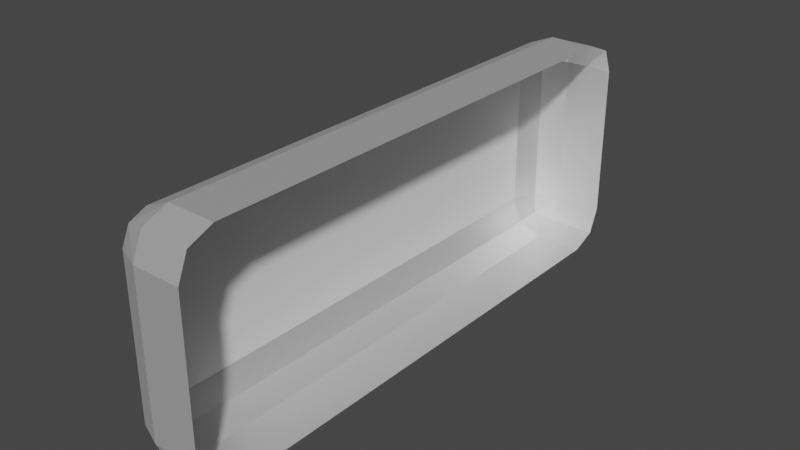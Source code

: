 # Source: Exit.blend  (saved by Blender 2.93.20; exported with 4.5.12 LTS)
import bpy
from mathutils import Matrix  # noqa: F401  (used for matrix-valued properties, if any)

bpy.ops.wm.read_factory_settings(use_empty=True)
scene = bpy.context.scene
scene.name = 'Scene'

# ---- collections
col_collection = bpy.data.collections.new('Collection'); scene.collection.children.link(col_collection)

# ---- materials (node trees are filled in below, after node groups)
mat_matexit = bpy.data.materials.new('MatExit')
mat_matexit.use_transparent_shadow = False
mat_frame = bpy.data.materials.new('Frame')
mat_frame.use_transparent_shadow = False

# ---- material node trees
mat_matexit.use_nodes = True; mat_matexit.node_tree.nodes.clear()
_N = mat_matexit.node_tree.nodes; _L = mat_matexit.node_tree.links
n0 = _N.new('ShaderNodeBsdfPrincipled'); n0.name = 'Principled BSDF'; n0.location = (10, 300)
n0.distribution = 'GGX'
n0.subsurface_method = 'BURLEY'
n0.inputs[3].default_value = 1.45
n0.inputs[27].default_value = (0.0, 0.0, 0.0, 1.0)
n0.inputs[28].default_value = 1.0
n1 = _N.new('ShaderNodeOutputMaterial'); n1.name = 'Material Output'; n1.location = (300, 300)
_L.new(n0.outputs[0], n1.inputs[0])
n1.is_active_output = True
mat_frame.use_nodes = True; mat_frame.node_tree.nodes.clear()
_N = mat_frame.node_tree.nodes; _L = mat_frame.node_tree.links
n0 = _N.new('ShaderNodeBsdfPrincipled'); n0.name = 'Principled BSDF'; n0.location = (10, 300)
n0.distribution = 'GGX'
n0.subsurface_method = 'BURLEY'
n0.inputs[1].default_value = 0.6198
n0.inputs[2].default_value = 0.5041
n0.inputs[3].default_value = 1.45
n0.inputs[13].default_value = 1.0
n0.inputs[27].default_value = (0.0, 0.0, 0.0, 1.0)
n0.inputs[28].default_value = 1.0
n1 = _N.new('ShaderNodeOutputMaterial'); n1.name = 'Material Output'; n1.location = (300, 300)
_L.new(n0.outputs[0], n1.inputs[0])
n1.is_active_output = True

# ---- world
world_world = bpy.data.worlds.new('World'); scene.world = world_world
world_world.use_nodes = True; world_world.node_tree.nodes.clear()
_N = world_world.node_tree.nodes; _L = world_world.node_tree.links
n0 = _N.new('ShaderNodeOutputWorld'); n0.name = 'World Output'; n0.location = (300, 300)
n1 = _N.new('ShaderNodeBackground'); n1.name = 'Background'; n1.location = (10, 300)
n1.inputs[0].default_value = (0.05088, 0.05088, 0.05088, 1.0)
_L.new(n1.outputs[0], n0.inputs[0])
n0.is_active_output = True
world_world.color = (0.05088, 0.05088, 0.05088)
world_world.use_sun_shadow = False
world_world.sun_shadow_jitter_overblur = 0.0

# ---- meshes
me_cube_001 = bpy.data.meshes.new('Cube.001')
me_cube_001.from_pydata([(-0.01746, -0.08745, -0.04006), (-0.01746, -0.1, -0.02751), (-0.03, -0.08745, -0.02751), (-0.01746, -0.09632, -0.03639), (-0.0247, -0.0947, -0.03476), (-0.02633, -0.09632, -0.02751), (-0.02633, -0.08745, -0.03639), (-0.01746, -0.1, 0.02751), (-0.01746, -0.08745, 0.04006), (-0.03, -0.08745, 0.02751), (-0.01746, -0.09632, 0.03639), (-0.0247, -0.0947, 0.03476), (-0.02633, -0.08745, 0.03639), (-0.02633, -0.09632, 0.02751), (-0.01746, 0.08745, -0.04006), (-0.03, 0.08745, -0.02751), (-0.01746, 0.1, -0.02751), (-0.02633, 0.08745, -0.03639), (-0.0247, 0.0947, -0.03476), (-0.02633, 0.09632, -0.02751), (-0.01746, 0.09632, -0.03639), (-0.01746, 0.08745, 0.04006), (-0.01746, 0.1, 0.02751), (-0.03, 0.08745, 0.02751), (-0.01746, 0.09632, 0.03639), (-0.0247, 0.0947, 0.03476), (-0.02633, 0.09632, 0.02751), (-0.02633, 0.08745, 0.03639), (-0.0004394, -0.1, -0.02751), (-0.0004394, -0.08745, -0.04006), (-0.0004394, -0.09632, -0.03639), (-0.0004394, -0.08745, 0.04006), (-0.0004394, -0.1, 0.02751), (-0.0004394, -0.09632, 0.03639), (-0.0004394, 0.08745, -0.04006), (-0.0004394, 0.1, -0.02751), (-0.0004394, 0.09632, -0.03639), (-0.0004394, 0.1, 0.02751), (-0.0004394, 0.08745, 0.04006), (-0.0004394, 0.09632, 0.03639)], [], [(28, 32, 7, 1), (38, 21, 8, 31), (2, 9, 23, 15), (16, 22, 37, 35), (0, 3, 4, 6), (1, 5, 4, 3), (2, 6, 4, 5), (7, 10, 11, 13), (8, 12, 11, 10), (9, 13, 11, 12), (14, 17, 18, 20), (15, 19, 18, 17), (16, 20, 18, 19), (21, 24, 25, 27), (22, 26, 25, 24), (23, 27, 25, 26), (14, 0, 6, 17), (17, 6, 2, 15), (1, 7, 13, 5), (5, 13, 9, 2), (8, 21, 27, 12), (12, 27, 23, 9), (22, 16, 19, 26), (26, 19, 15, 23), (34, 14, 20, 36), (36, 20, 16, 35), (21, 38, 39, 24), (24, 39, 37, 22), (0, 29, 30, 3), (3, 30, 28, 1), (31, 8, 10, 33), (33, 10, 7, 32), (14, 34, 29, 0)])
me_cube_001.polygons.foreach_set('material_index', [1, 1, 0, 1, 1, 1, 1, 1, 1, 1, 1, 1, 1, 1, 1, 1, 1, 1, 1, 1, 1, 1, 1, 1, 1, 1, 1, 1, 1, 1, 1, 1, 1])
_uv = me_cube_001.uv_layers.new(name='UVMap')
_uv.uv.foreach_set('vector', [0.4142, 0.75, 0.5858, 0.75, 0.5858, 0.8939, 0.4142, 0.8939, 0.625, 0.5157, 0.7689, 0.5157, 0.7689, 0.7343, 0.625, 0.7343, 0.4142, 0.01569, 0.5858, 0.01569, 0.5858, 0.2343, 0.4142, 0.2343, 0.4142, 0.3561, 0.5858, 0.3561, 0.5858, 0.5, 0.4142, 0.5, 0.2311, 0.7343, 0.2311, 0.75, 0.1698, 0.75, 0.125, 0.7343, 0.4142, 0.8939, 0.4142, 1.0, 0.3915, 1.0, 0.375, 0.8939, 0.4142, 0.01569, 0.375, 0.01569, 0.375, 0.00663, 0.4142, 0.0, 0.5858, 0.8939, 0.625, 0.8939, 0.625, 0.9552, 0.5858, 1.0, 0.7689, 0.7343, 0.875, 0.7343, 0.875, 0.7434, 0.7689, 0.75, 0.5858, 0.01569, 0.5858, 0.0, 0.6085, 0.0, 0.625, 0.01569, 0.2311, 0.5157, 0.125, 0.5157, 0.125, 0.5066, 0.2311, 0.5, 0.4142, 0.2343, 0.4142, 0.25, 0.3915, 0.25, 0.375, 0.2343, 0.4142, 0.3561, 0.375, 0.3561, 0.375, 0.2948, 0.4142, 0.25, 0.7689, 0.5157, 0.7689, 0.5, 0.8302, 0.5, 0.875, 0.5157, 0.5858, 0.3561, 0.5858, 0.25, 0.6085, 0.25, 0.625, 0.3561, 0.5858, 0.2343, 0.625, 0.2343, 0.625, 0.2434, 0.5858, 0.25, 0.2311, 0.5157, 0.2311, 0.7343, 0.125, 0.7343, 0.125, 0.5157, 0.375, 0.2343, 0.375, 0.01569, 0.4142, 0.01569, 0.4142, 0.2343, 0.4142, 0.8939, 0.5858, 0.8939, 0.5858, 1.0, 0.4142, 1.0, 0.4142, 0.0, 0.5858, 0.0, 0.5858, 0.01569, 0.4142, 0.01569, 0.7689, 0.7343, 0.7689, 0.5157, 0.875, 0.5157, 0.875, 0.7343, 0.625, 0.01569, 0.625, 0.2343, 0.5858, 0.2343, 0.5858, 0.01569, 0.5858, 0.3561, 0.4142, 0.3561, 0.4142, 0.25, 0.5858, 0.25, 0.5858, 0.25, 0.4142, 0.25, 0.4142, 0.2343, 0.5858, 0.2343, 0.375, 0.5157, 0.2311, 0.5157, 0.2311, 0.5, 0.375, 0.5, 0.375, 0.5, 0.375, 0.3561, 0.4142, 0.3561, 0.4142, 0.5, 0.7689, 0.5157, 0.625, 0.5157, 0.625, 0.5, 0.7689, 0.5, 0.625, 0.3561, 0.625, 0.5, 0.5858, 0.5, 0.5858, 0.3561, 0.2311, 0.7343, 0.375, 0.7343, 0.375, 0.75, 0.2311, 0.75, 0.375, 0.8939, 0.375, 0.75, 0.4142, 0.75, 0.4142, 0.8939, 0.625, 0.7343, 0.7689, 0.7343, 0.7689, 0.75, 0.625, 0.75, 0.625, 0.75, 0.625, 0.8939, 0.5858, 0.8939, 0.5858, 0.75, 0.2311, 0.5157, 0.375, 0.5157, 0.375, 0.7343, 0.2311, 0.7343])
me_cube_001.materials.append(mat_matexit)
me_cube_001.materials.append(mat_frame)
me_cube_001.use_remesh_fix_poles = True
me_cube_001.use_remesh_preserve_attributes = False
me_cube_001.update()

# ---- objects
ob_cube = bpy.data.objects.new('Cube', me_cube_001)

# ---- transforms, parenting, visibility, modifiers, constraints
ob_cube.location = (0.0, 0.0, 0.0)

# ---- collection membership
col_collection.objects.link(ob_cube)

# ---- scene / render settings (as saved in the file)
scene.frame_start = 1; scene.frame_end = 250; scene.frame_set(1)
scene.render.engine = 'BLENDER_EEVEE_NEXT'
scene.cycles.use_denoising = False
scene.cycles.samples = 128
scene.cycles.sampling_pattern = 'TABULATED_SOBOL'
scene.cycles.use_adaptive_sampling = False
scene.cycles.use_light_tree = False
scene.view_settings.view_transform = 'Filmic'
bpy.context.view_layer.update()

# ---- added for rendering (the .blend has no active camera and no usable light): camera, sun
cam_auto = bpy.data.cameras.new('AutoCamera')
cam_auto.lens = 50.0
cam_auto.sensor_width = 36.0
cam_auto.clip_end = 1000.0
ob_auto_camera = bpy.data.objects.new('AutoCamera', cam_auto)
scene.collection.objects.link(ob_auto_camera)
ob_auto_camera.location = (0.185988, -0.241453, 0.160968)
ob_auto_camera.rotation_euler = (1.09748, -7.21219e-08, 0.694738)
scene.camera = ob_auto_camera
light_auto_sun = bpy.data.lights.new('AutoSun', 'SUN')
light_auto_sun.energy = 3.0
light_auto_sun.angle = 0.0523599
ob_auto_sun = bpy.data.objects.new('AutoSun', light_auto_sun)
scene.collection.objects.link(ob_auto_sun)
ob_auto_sun.rotation_euler = (0.872665, 0.174533, 0.523599)
bpy.context.view_layer.update()
